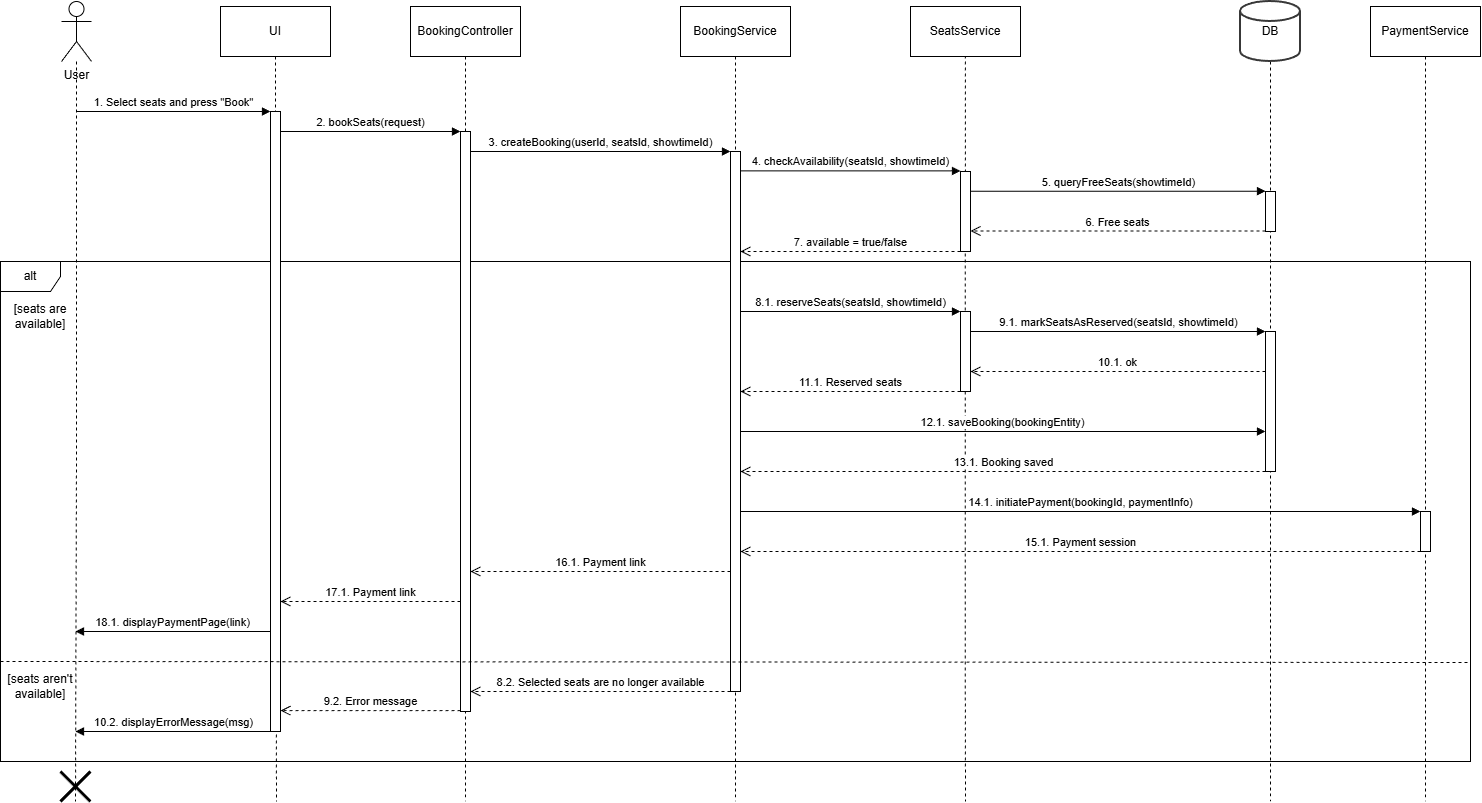

The diagram above was exported from draw.io. Its source (the exported page's mxGraphModel, read from the mxfile embedded in the PNG):
<mxGraphModel dx="862" dy="1231" grid="1" gridSize="10" guides="1" tooltips="1" connect="1" arrows="1" fold="1" page="1" pageScale="1" pageWidth="850" pageHeight="1100" math="0" shadow="0">
  <root>
    <mxCell id="0" />
    <mxCell id="1" parent="0" />
    <mxCell id="hC5Pd8DvG0HIVU2P5Pzh-15" style="edgeStyle=orthogonalEdgeStyle;rounded=0;orthogonalLoop=1;jettySize=auto;html=1;endArrow=none;endFill=0;dashed=1;" parent="1" source="hC5Pd8DvG0HIVU2P5Pzh-5" edge="1">
      <mxGeometry relative="1" as="geometry">
        <mxPoint x="86" y="820" as="targetPoint" />
        <Array as="points">
          <mxPoint x="86" y="470" />
          <mxPoint x="85" y="470" />
        </Array>
      </mxGeometry>
    </mxCell>
    <mxCell id="hC5Pd8DvG0HIVU2P5Pzh-5" value="User" style="shape=umlActor;verticalLabelPosition=bottom;verticalAlign=top;html=1;" parent="1" vertex="1">
      <mxGeometry x="71" y="20" width="30" height="60" as="geometry" />
    </mxCell>
    <mxCell id="hC5Pd8DvG0HIVU2P5Pzh-16" style="edgeStyle=orthogonalEdgeStyle;rounded=0;orthogonalLoop=1;jettySize=auto;html=1;exitX=0.5;exitY=1;exitDx=0;exitDy=0;endArrow=none;endFill=0;dashed=1;" parent="1" source="hC5Pd8DvG0HIVU2P5Pzh-10" edge="1">
      <mxGeometry relative="1" as="geometry">
        <mxPoint x="286" y="820" as="targetPoint" />
      </mxGeometry>
    </mxCell>
    <mxCell id="hC5Pd8DvG0HIVU2P5Pzh-10" value="UI" style="html=1;whiteSpace=wrap;" parent="1" vertex="1">
      <mxGeometry x="230" y="25" width="110" height="50" as="geometry" />
    </mxCell>
    <mxCell id="823AaJinau6gAsZLxiUD-17" style="edgeStyle=orthogonalEdgeStyle;rounded=0;orthogonalLoop=1;jettySize=auto;html=1;exitX=0.5;exitY=1;exitDx=0;exitDy=0;endArrow=none;endFill=0;dashed=1;" edge="1" parent="1" source="hC5Pd8DvG0HIVU2P5Pzh-11">
      <mxGeometry relative="1" as="geometry">
        <mxPoint x="475" y="820" as="targetPoint" />
      </mxGeometry>
    </mxCell>
    <mxCell id="hC5Pd8DvG0HIVU2P5Pzh-11" value="BookingController" style="html=1;whiteSpace=wrap;" parent="1" vertex="1">
      <mxGeometry x="420" y="25" width="110" height="50" as="geometry" />
    </mxCell>
    <mxCell id="hC5Pd8DvG0HIVU2P5Pzh-18" style="edgeStyle=orthogonalEdgeStyle;rounded=0;orthogonalLoop=1;jettySize=auto;html=1;exitX=0.5;exitY=1;exitDx=0;exitDy=0;endArrow=none;endFill=0;dashed=1;" parent="1" source="hC5Pd8DvG0HIVU2P5Pzh-12" edge="1">
      <mxGeometry relative="1" as="geometry">
        <mxPoint x="744" y="820" as="targetPoint" />
        <Array as="points">
          <mxPoint x="745" y="820" />
        </Array>
      </mxGeometry>
    </mxCell>
    <mxCell id="hC5Pd8DvG0HIVU2P5Pzh-12" value="BookingService" style="html=1;whiteSpace=wrap;" parent="1" vertex="1">
      <mxGeometry x="690" y="25" width="110" height="50" as="geometry" />
    </mxCell>
    <mxCell id="hC5Pd8DvG0HIVU2P5Pzh-21" style="edgeStyle=orthogonalEdgeStyle;rounded=0;orthogonalLoop=1;jettySize=auto;html=1;endArrow=none;endFill=0;dashed=1;" parent="1" edge="1">
      <mxGeometry relative="1" as="geometry">
        <mxPoint x="975" y="820" as="targetPoint" />
        <Array as="points">
          <mxPoint x="974.83" y="705" />
          <mxPoint x="974.83" y="705" />
        </Array>
        <mxPoint x="974.83" y="50" as="sourcePoint" />
      </mxGeometry>
    </mxCell>
    <mxCell id="hC5Pd8DvG0HIVU2P5Pzh-13" value="SeatsService" style="html=1;whiteSpace=wrap;" parent="1" vertex="1">
      <mxGeometry x="920" y="25" width="110" height="50" as="geometry" />
    </mxCell>
    <mxCell id="hC5Pd8DvG0HIVU2P5Pzh-22" style="edgeStyle=orthogonalEdgeStyle;rounded=0;orthogonalLoop=1;jettySize=auto;html=1;endArrow=none;endFill=0;dashed=1;" parent="1" source="hC5Pd8DvG0HIVU2P5Pzh-14" edge="1">
      <mxGeometry relative="1" as="geometry">
        <mxPoint x="1280" y="820" as="targetPoint" />
      </mxGeometry>
    </mxCell>
    <mxCell id="hC5Pd8DvG0HIVU2P5Pzh-14" value="DB" style="strokeWidth=2;html=1;shape=mxgraph.flowchart.database;whiteSpace=wrap;strokeColor=light-dark(#383838, #e1e1e1);" parent="1" vertex="1">
      <mxGeometry x="1250" y="20" width="60" height="60" as="geometry" />
    </mxCell>
    <mxCell id="hC5Pd8DvG0HIVU2P5Pzh-33" value="alt" style="shape=umlFrame;whiteSpace=wrap;html=1;pointerEvents=0;" parent="1" vertex="1">
      <mxGeometry x="10" y="280" width="1470" height="500" as="geometry" />
    </mxCell>
    <mxCell id="hC5Pd8DvG0HIVU2P5Pzh-34" value="[seats are available]" style="text;html=1;whiteSpace=wrap;strokeColor=none;fillColor=none;align=center;verticalAlign=middle;rounded=0;" parent="1" vertex="1">
      <mxGeometry x="10" y="320" width="80" height="30" as="geometry" />
    </mxCell>
    <mxCell id="hC5Pd8DvG0HIVU2P5Pzh-36" value="&lt;span&gt;8.1. reserveSeats(seatsId, showtimeId)&lt;/span&gt;" style="html=1;verticalAlign=bottom;endArrow=block;curved=0;rounded=0;" parent="1" edge="1">
      <mxGeometry width="80" relative="1" as="geometry">
        <mxPoint x="750" y="330" as="sourcePoint" />
        <mxPoint x="970" y="330" as="targetPoint" />
        <Array as="points">
          <mxPoint x="760" y="330" />
          <mxPoint x="860" y="330" />
        </Array>
      </mxGeometry>
    </mxCell>
    <mxCell id="hC5Pd8DvG0HIVU2P5Pzh-37" value="9.1. markSeatsAsReserved(seatsId, showtimeId)" style="html=1;verticalAlign=bottom;endArrow=block;curved=0;rounded=0;" parent="1" edge="1" target="823AaJinau6gAsZLxiUD-19" source="823AaJinau6gAsZLxiUD-9">
      <mxGeometry x="0.0019" width="80" relative="1" as="geometry">
        <mxPoint x="970" y="350" as="sourcePoint" />
        <mxPoint x="1275" y="350" as="targetPoint" />
        <Array as="points">
          <mxPoint x="1130" y="350" />
        </Array>
        <mxPoint as="offset" />
      </mxGeometry>
    </mxCell>
    <mxCell id="hC5Pd8DvG0HIVU2P5Pzh-38" value="10.1. ok" style="html=1;verticalAlign=bottom;endArrow=open;dashed=1;endSize=8;curved=0;rounded=0;entryX=1;entryY=0.7;entryDx=0;entryDy=0;entryPerimeter=0;" parent="1" edge="1">
      <mxGeometry relative="1" as="geometry">
        <mxPoint x="1275" y="390" as="sourcePoint" />
        <mxPoint x="980" y="390" as="targetPoint" />
        <Array as="points">
          <mxPoint x="1130" y="390" />
        </Array>
      </mxGeometry>
    </mxCell>
    <mxCell id="hC5Pd8DvG0HIVU2P5Pzh-39" value="11.1. Reserved seats" style="html=1;verticalAlign=bottom;endArrow=open;dashed=1;endSize=8;curved=0;rounded=0;" parent="1" edge="1" target="823AaJinau6gAsZLxiUD-4" source="823AaJinau6gAsZLxiUD-9">
      <mxGeometry relative="1" as="geometry">
        <mxPoint x="854" y="450" as="sourcePoint" />
        <mxPoint x="664" y="450" as="targetPoint" />
        <Array as="points">
          <mxPoint x="760" y="410" />
        </Array>
      </mxGeometry>
    </mxCell>
    <mxCell id="hC5Pd8DvG0HIVU2P5Pzh-41" value="12.1. saveBooking(bookingEntity)" style="html=1;verticalAlign=bottom;endArrow=block;curved=0;rounded=0;" parent="1" edge="1" target="823AaJinau6gAsZLxiUD-19">
      <mxGeometry width="80" relative="1" as="geometry">
        <mxPoint x="750" y="450" as="sourcePoint" />
        <mxPoint x="1275" y="450" as="targetPoint" />
        <Array as="points">
          <mxPoint x="860" y="450" />
        </Array>
      </mxGeometry>
    </mxCell>
    <mxCell id="hC5Pd8DvG0HIVU2P5Pzh-42" value="13.1. Booking saved" style="html=1;verticalAlign=bottom;endArrow=open;dashed=1;endSize=8;curved=0;rounded=0;" parent="1" edge="1" source="823AaJinau6gAsZLxiUD-19">
      <mxGeometry relative="1" as="geometry">
        <mxPoint x="1275" y="490" as="sourcePoint" />
        <mxPoint x="750" y="490" as="targetPoint" />
        <Array as="points">
          <mxPoint x="850" y="490" />
        </Array>
      </mxGeometry>
    </mxCell>
    <mxCell id="823AaJinau6gAsZLxiUD-18" style="edgeStyle=orthogonalEdgeStyle;rounded=0;orthogonalLoop=1;jettySize=auto;html=1;dashed=1;endArrow=none;endFill=0;" edge="1" parent="1" source="hC5Pd8DvG0HIVU2P5Pzh-44">
      <mxGeometry relative="1" as="geometry">
        <mxPoint x="1435" y="820" as="targetPoint" />
      </mxGeometry>
    </mxCell>
    <mxCell id="hC5Pd8DvG0HIVU2P5Pzh-44" value="PaymentService" style="html=1;whiteSpace=wrap;" parent="1" vertex="1">
      <mxGeometry x="1380" y="25" width="110" height="50" as="geometry" />
    </mxCell>
    <mxCell id="hC5Pd8DvG0HIVU2P5Pzh-46" value="14.1. initiatePayment(bookingId, paymentInfo)" style="html=1;verticalAlign=bottom;endArrow=block;curved=0;rounded=0;" parent="1" edge="1">
      <mxGeometry width="80" relative="1" as="geometry">
        <mxPoint x="750" y="530" as="sourcePoint" />
        <mxPoint x="1430" y="530" as="targetPoint" />
        <mxPoint as="offset" />
      </mxGeometry>
    </mxCell>
    <mxCell id="hC5Pd8DvG0HIVU2P5Pzh-47" value="15.1. Payment session" style="html=1;verticalAlign=bottom;endArrow=open;dashed=1;endSize=8;curved=0;rounded=0;" parent="1" edge="1">
      <mxGeometry relative="1" as="geometry">
        <mxPoint x="1430" y="570" as="sourcePoint" />
        <mxPoint x="750" y="570" as="targetPoint" />
        <Array as="points">
          <mxPoint x="960" y="570" />
        </Array>
      </mxGeometry>
    </mxCell>
    <mxCell id="hC5Pd8DvG0HIVU2P5Pzh-49" value="16.1. Payment link" style="html=1;verticalAlign=bottom;endArrow=open;dashed=1;endSize=8;curved=0;rounded=0;" parent="1" edge="1" target="823AaJinau6gAsZLxiUD-3" source="823AaJinau6gAsZLxiUD-4">
      <mxGeometry relative="1" as="geometry">
        <mxPoint x="665" y="630" as="sourcePoint" />
        <mxPoint x="480" y="630" as="targetPoint" />
        <Array as="points">
          <mxPoint x="560" y="590" />
          <mxPoint x="520" y="590" />
        </Array>
      </mxGeometry>
    </mxCell>
    <mxCell id="hC5Pd8DvG0HIVU2P5Pzh-50" value="17.1. Payment link" style="html=1;verticalAlign=bottom;endArrow=open;dashed=1;endSize=8;curved=0;rounded=0;" parent="1" edge="1">
      <mxGeometry relative="1" as="geometry">
        <mxPoint x="470" y="620" as="sourcePoint" />
        <mxPoint x="290" y="620" as="targetPoint" />
        <Array as="points">
          <mxPoint x="370" y="620" />
        </Array>
      </mxGeometry>
    </mxCell>
    <mxCell id="hC5Pd8DvG0HIVU2P5Pzh-52" value="18.1. displayPaymentPage(link)" style="html=1;verticalAlign=bottom;endArrow=block;curved=0;rounded=0;" parent="1" edge="1">
      <mxGeometry width="80" relative="1" as="geometry">
        <mxPoint x="280" y="650" as="sourcePoint" />
        <mxPoint x="85" y="650" as="targetPoint" />
      </mxGeometry>
    </mxCell>
    <mxCell id="hC5Pd8DvG0HIVU2P5Pzh-55" value="[seats aren't available]" style="text;html=1;whiteSpace=wrap;strokeColor=none;fillColor=none;align=center;verticalAlign=middle;rounded=0;" parent="1" vertex="1">
      <mxGeometry x="10" y="690" width="80" height="30" as="geometry" />
    </mxCell>
    <mxCell id="hC5Pd8DvG0HIVU2P5Pzh-56" value="9.2. Error message" style="html=1;verticalAlign=bottom;endArrow=open;dashed=1;endSize=8;curved=0;rounded=0;" parent="1" edge="1">
      <mxGeometry relative="1" as="geometry">
        <mxPoint x="470" y="729.13" as="sourcePoint" />
        <mxPoint x="290" y="729.13" as="targetPoint" />
        <Array as="points">
          <mxPoint x="370" y="729.13" />
        </Array>
        <mxPoint as="offset" />
      </mxGeometry>
    </mxCell>
    <mxCell id="hC5Pd8DvG0HIVU2P5Pzh-57" value="10.2. displayErrorMessage(msg)" style="html=1;verticalAlign=bottom;endArrow=block;curved=0;rounded=0;" parent="1" edge="1">
      <mxGeometry x="-0.0029" width="80" relative="1" as="geometry">
        <mxPoint x="280" y="750" as="sourcePoint" />
        <mxPoint x="85" y="750" as="targetPoint" />
        <mxPoint as="offset" />
      </mxGeometry>
    </mxCell>
    <mxCell id="hC5Pd8DvG0HIVU2P5Pzh-58" value="" style="shape=umlDestroy;whiteSpace=wrap;html=1;strokeWidth=3;targetShapes=umlLifeline;" parent="1" vertex="1">
      <mxGeometry x="70" y="790" width="30" height="30" as="geometry" />
    </mxCell>
    <mxCell id="823AaJinau6gAsZLxiUD-1" value="" style="html=1;points=[[0,0,0,0,5],[0,1,0,0,-5],[1,0,0,0,5],[1,1,0,0,-5]];perimeter=orthogonalPerimeter;outlineConnect=0;targetShapes=umlLifeline;portConstraint=eastwest;newEdgeStyle={&quot;curved&quot;:0,&quot;rounded&quot;:0};" vertex="1" parent="1">
      <mxGeometry x="280" y="130" width="10" height="620" as="geometry" />
    </mxCell>
    <mxCell id="823AaJinau6gAsZLxiUD-3" value="" style="html=1;points=[[0,0,0,0,5],[0,1,0,0,-5],[1,0,0,0,5],[1,1,0,0,-5]];perimeter=orthogonalPerimeter;outlineConnect=0;targetShapes=umlLifeline;portConstraint=eastwest;newEdgeStyle={&quot;curved&quot;:0,&quot;rounded&quot;:0};" vertex="1" parent="1">
      <mxGeometry x="470" y="150" width="10" height="580" as="geometry" />
    </mxCell>
    <mxCell id="823AaJinau6gAsZLxiUD-4" value="" style="html=1;points=[[0,0,0,0,5],[0,1,0,0,-5],[1,0,0,0,5],[1,1,0,0,-5]];perimeter=orthogonalPerimeter;outlineConnect=0;targetShapes=umlLifeline;portConstraint=eastwest;newEdgeStyle={&quot;curved&quot;:0,&quot;rounded&quot;:0};" vertex="1" parent="1">
      <mxGeometry x="740" y="170" width="10" height="540" as="geometry" />
    </mxCell>
    <mxCell id="823AaJinau6gAsZLxiUD-9" value="" style="html=1;points=[[0,0,0,0,5],[0,1,0,0,-5],[1,0,0,0,5],[1,1,0,0,-5]];perimeter=orthogonalPerimeter;outlineConnect=0;targetShapes=umlLifeline;portConstraint=eastwest;newEdgeStyle={&quot;curved&quot;:0,&quot;rounded&quot;:0};" vertex="1" parent="1">
      <mxGeometry x="970" y="330" width="10" height="80" as="geometry" />
    </mxCell>
    <mxCell id="823AaJinau6gAsZLxiUD-11" value="" style="html=1;points=[[0,0,0,0,5],[0,1,0,0,-5],[1,0,0,0,5],[1,1,0,0,-5]];perimeter=orthogonalPerimeter;outlineConnect=0;targetShapes=umlLifeline;portConstraint=eastwest;newEdgeStyle={&quot;curved&quot;:0,&quot;rounded&quot;:0};" vertex="1" parent="1">
      <mxGeometry x="1430" y="530" width="10" height="40" as="geometry" />
    </mxCell>
    <mxCell id="823AaJinau6gAsZLxiUD-12" value="" style="edgeStyle=none;orthogonalLoop=1;jettySize=auto;html=1;rounded=0;dashed=1;endArrow=none;endFill=0;" edge="1" parent="1">
      <mxGeometry width="100" relative="1" as="geometry">
        <mxPoint x="10" y="680" as="sourcePoint" />
        <mxPoint x="1480" y="681" as="targetPoint" />
        <Array as="points" />
      </mxGeometry>
    </mxCell>
    <mxCell id="823AaJinau6gAsZLxiUD-19" value="" style="html=1;points=[[0,0,0,0,5],[0,1,0,0,-5],[1,0,0,0,5],[1,1,0,0,-5]];perimeter=orthogonalPerimeter;outlineConnect=0;targetShapes=umlLifeline;portConstraint=eastwest;newEdgeStyle={&quot;curved&quot;:0,&quot;rounded&quot;:0};" vertex="1" parent="1">
      <mxGeometry x="1275" y="350" width="10" height="140" as="geometry" />
    </mxCell>
    <mxCell id="823AaJinau6gAsZLxiUD-116" value="1. Select seats and press &quot;Book&quot;" style="html=1;verticalAlign=bottom;endArrow=block;curved=0;rounded=0;" edge="1" parent="1">
      <mxGeometry width="80" relative="1" as="geometry">
        <mxPoint x="86" y="130" as="sourcePoint" />
        <mxPoint x="280" y="130" as="targetPoint" />
      </mxGeometry>
    </mxCell>
    <mxCell id="823AaJinau6gAsZLxiUD-117" value="2. bookSeats(request)" style="html=1;verticalAlign=bottom;endArrow=block;curved=0;rounded=0;" edge="1" parent="1">
      <mxGeometry width="80" relative="1" as="geometry">
        <mxPoint x="290" y="150" as="sourcePoint" />
        <mxPoint x="470" y="150" as="targetPoint" />
        <Array as="points">
          <mxPoint x="380" y="150" />
        </Array>
      </mxGeometry>
    </mxCell>
    <mxCell id="823AaJinau6gAsZLxiUD-118" value="4. checkAvailability(seatsId, showtimeId)" style="html=1;verticalAlign=bottom;endArrow=block;curved=0;rounded=0;" edge="1" parent="1">
      <mxGeometry width="80" relative="1" as="geometry">
        <mxPoint x="750" y="189.40999999999974" as="sourcePoint" />
        <mxPoint x="970" y="189.40999999999997" as="targetPoint" />
        <Array as="points">
          <mxPoint x="750" y="189.40999999999997" />
        </Array>
      </mxGeometry>
    </mxCell>
    <mxCell id="823AaJinau6gAsZLxiUD-119" value="5. queryFreeSeats(showtimeId)" style="html=1;verticalAlign=bottom;endArrow=block;curved=0;rounded=0;" edge="1" parent="1">
      <mxGeometry width="80" relative="1" as="geometry">
        <mxPoint x="980" y="209.71000000000004" as="sourcePoint" />
        <mxPoint x="1275" y="209.71000000000004" as="targetPoint" />
        <Array as="points">
          <mxPoint x="1020" y="209.71000000000004" />
        </Array>
      </mxGeometry>
    </mxCell>
    <mxCell id="823AaJinau6gAsZLxiUD-120" value="6. Free seats" style="html=1;verticalAlign=bottom;endArrow=open;dashed=1;endSize=8;curved=0;rounded=0;" edge="1" parent="1">
      <mxGeometry relative="1" as="geometry">
        <mxPoint x="1275" y="249.51999999999998" as="sourcePoint" />
        <mxPoint x="980" y="249.51999999999998" as="targetPoint" />
        <Array as="points">
          <mxPoint x="1170" y="249.51999999999998" />
          <mxPoint x="1010" y="249.51999999999998" />
          <mxPoint x="1000" y="249.51999999999998" />
        </Array>
      </mxGeometry>
    </mxCell>
    <mxCell id="823AaJinau6gAsZLxiUD-121" value="7. available = true/false" style="html=1;verticalAlign=bottom;endArrow=open;dashed=1;endSize=8;curved=0;rounded=0;" edge="1" parent="1">
      <mxGeometry relative="1" as="geometry">
        <mxPoint x="970" y="270" as="sourcePoint" />
        <mxPoint x="750" y="270" as="targetPoint" />
      </mxGeometry>
    </mxCell>
    <mxCell id="823AaJinau6gAsZLxiUD-122" value="" style="html=1;points=[[0,0,0,0,5],[0,1,0,0,-5],[1,0,0,0,5],[1,1,0,0,-5]];perimeter=orthogonalPerimeter;outlineConnect=0;targetShapes=umlLifeline;portConstraint=eastwest;newEdgeStyle={&quot;curved&quot;:0,&quot;rounded&quot;:0};" vertex="1" parent="1">
      <mxGeometry x="970" y="190" width="10" height="80" as="geometry" />
    </mxCell>
    <mxCell id="823AaJinau6gAsZLxiUD-123" value="" style="html=1;points=[[0,0,0,0,5],[0,1,0,0,-5],[1,0,0,0,5],[1,1,0,0,-5]];perimeter=orthogonalPerimeter;outlineConnect=0;targetShapes=umlLifeline;portConstraint=eastwest;newEdgeStyle={&quot;curved&quot;:0,&quot;rounded&quot;:0};" vertex="1" parent="1">
      <mxGeometry x="1275" y="210" width="10" height="40" as="geometry" />
    </mxCell>
    <mxCell id="823AaJinau6gAsZLxiUD-124" value="3. createBooking(userId, seatsId, showtimeId)" style="html=1;verticalAlign=bottom;endArrow=block;curved=0;rounded=0;" edge="1" parent="1">
      <mxGeometry width="80" relative="1" as="geometry">
        <mxPoint x="480" y="170" as="sourcePoint" />
        <mxPoint x="740" y="170" as="targetPoint" />
        <Array as="points">
          <mxPoint x="570" y="170" />
        </Array>
      </mxGeometry>
    </mxCell>
    <mxCell id="823AaJinau6gAsZLxiUD-125" value="8.2. Selected seats are no longer available" style="html=1;verticalAlign=bottom;endArrow=open;dashed=1;endSize=8;curved=0;rounded=0;" edge="1" parent="1">
      <mxGeometry relative="1" as="geometry">
        <mxPoint x="740" y="710" as="sourcePoint" />
        <mxPoint x="480" y="710" as="targetPoint" />
        <Array as="points">
          <mxPoint x="560" y="710" />
          <mxPoint x="520" y="710" />
        </Array>
      </mxGeometry>
    </mxCell>
  </root>
</mxGraphModel>